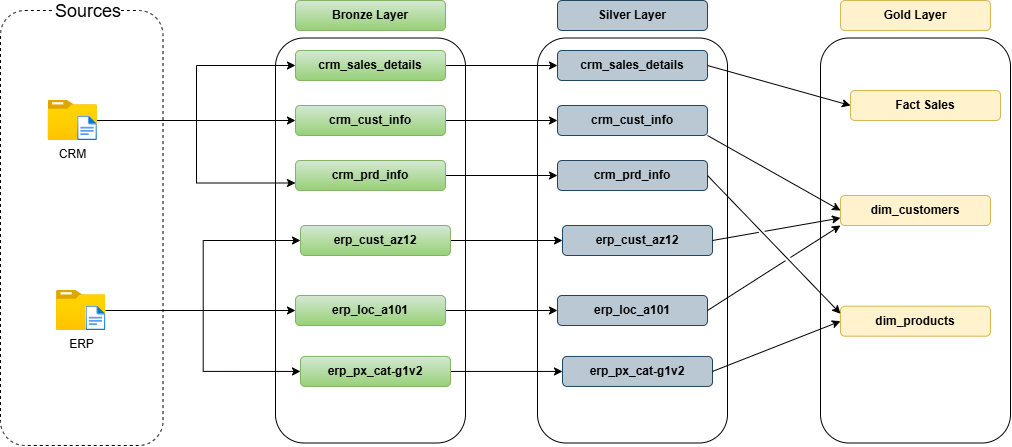

The diagram above was exported from draw.io. Its source (the exported page's mxGraphModel, read from the mxfile embedded in the PNG):
<mxGraphModel dx="1022" dy="564" grid="1" gridSize="10" guides="1" tooltips="1" connect="1" arrows="1" fold="1" page="1" pageScale="1" pageWidth="850" pageHeight="1100" math="0" shadow="0">
  <root>
    <mxCell id="0" />
    <mxCell id="1" parent="0" />
    <mxCell id="bwXpLHRYdBrUKw69unoM-1" parent="1" style="rounded=1;whiteSpace=wrap;html=1;fillColor=none;dashed=1;labelBackgroundColor=none;" value=" " vertex="1">
      <mxGeometry height="435" width="162.5" x="60" y="115" as="geometry" />
    </mxCell>
    <mxCell id="bwXpLHRYdBrUKw69unoM-2" edge="1" parent="1" source="bwXpLHRYdBrUKw69unoM-5" style="edgeStyle=orthogonalEdgeStyle;rounded=0;orthogonalLoop=1;jettySize=auto;html=1;entryX=0;entryY=0.75;entryDx=0;entryDy=0;" target="bwXpLHRYdBrUKw69unoM-20">
      <mxGeometry relative="1" as="geometry" />
    </mxCell>
    <mxCell id="bwXpLHRYdBrUKw69unoM-3" edge="1" parent="1" source="bwXpLHRYdBrUKw69unoM-5" style="edgeStyle=orthogonalEdgeStyle;rounded=0;orthogonalLoop=1;jettySize=auto;html=1;entryX=0;entryY=0.5;entryDx=0;entryDy=0;" target="bwXpLHRYdBrUKw69unoM-16">
      <mxGeometry relative="1" as="geometry" />
    </mxCell>
    <mxCell id="bwXpLHRYdBrUKw69unoM-4" edge="1" parent="1" source="bwXpLHRYdBrUKw69unoM-5" style="edgeStyle=orthogonalEdgeStyle;rounded=0;orthogonalLoop=1;jettySize=auto;html=1;entryX=0;entryY=0.5;entryDx=0;entryDy=0;" target="bwXpLHRYdBrUKw69unoM-18">
      <mxGeometry relative="1" as="geometry" />
    </mxCell>
    <mxCell id="bwXpLHRYdBrUKw69unoM-5" parent="1" style="image;aspect=fixed;html=1;points=[];align=center;fontSize=12;image=img/lib/azure2/general/Folder_Blank.svg;labelBackgroundColor=none;" value="CRM" vertex="1">
      <mxGeometry height="40" width="49.29" x="107.57" y="205" as="geometry" />
    </mxCell>
    <mxCell id="bwXpLHRYdBrUKw69unoM-6" parent="1" style="image;aspect=fixed;html=1;points=[];align=center;fontSize=14;image=img/lib/azure2/general/File.svg;labelBackgroundColor=none;" value="" vertex="1">
      <mxGeometry height="24.3" width="19.72" x="137.14" y="220.70000000000005" as="geometry" />
    </mxCell>
    <mxCell id="bwXpLHRYdBrUKw69unoM-7" edge="1" parent="1" source="bwXpLHRYdBrUKw69unoM-10" style="edgeStyle=orthogonalEdgeStyle;rounded=0;orthogonalLoop=1;jettySize=auto;html=1;entryX=0;entryY=0.5;entryDx=0;entryDy=0;" target="bwXpLHRYdBrUKw69unoM-22">
      <mxGeometry relative="1" as="geometry" />
    </mxCell>
    <mxCell id="bwXpLHRYdBrUKw69unoM-8" edge="1" parent="1" source="bwXpLHRYdBrUKw69unoM-10" style="edgeStyle=orthogonalEdgeStyle;rounded=0;orthogonalLoop=1;jettySize=auto;html=1;entryX=0;entryY=0.5;entryDx=0;entryDy=0;" target="bwXpLHRYdBrUKw69unoM-26">
      <mxGeometry relative="1" as="geometry" />
    </mxCell>
    <mxCell id="bwXpLHRYdBrUKw69unoM-9" edge="1" parent="1" source="bwXpLHRYdBrUKw69unoM-10" style="edgeStyle=orthogonalEdgeStyle;rounded=0;orthogonalLoop=1;jettySize=auto;html=1;entryX=0;entryY=0.5;entryDx=0;entryDy=0;" target="bwXpLHRYdBrUKw69unoM-24">
      <mxGeometry relative="1" as="geometry" />
    </mxCell>
    <mxCell id="bwXpLHRYdBrUKw69unoM-10" parent="1" style="image;aspect=fixed;html=1;points=[];align=center;fontSize=12;image=img/lib/azure2/general/Folder_Blank.svg;labelBackgroundColor=none;" value="ERP&lt;div&gt;&lt;br&gt;&lt;/div&gt;" vertex="1">
      <mxGeometry height="40" width="49.29" x="115.99000000000001" y="395" as="geometry" />
    </mxCell>
    <mxCell id="bwXpLHRYdBrUKw69unoM-11" parent="1" style="image;aspect=fixed;html=1;points=[];align=center;fontSize=14;image=img/lib/azure2/general/File.svg;labelBackgroundColor=none;" value="" vertex="1">
      <mxGeometry height="24.3" width="19.72" x="145.56" y="410.7" as="geometry" />
    </mxCell>
    <mxCell id="bwXpLHRYdBrUKw69unoM-12" parent="1" style="rounded=0;whiteSpace=wrap;html=1;labelBackgroundColor=default;" value="&lt;font style=&quot;font-size: 18px;&quot;&gt;Sources&lt;/font&gt;" vertex="1">
      <mxGeometry width="150" x="72.5" y="115" as="geometry" />
    </mxCell>
    <mxCell id="bwXpLHRYdBrUKw69unoM-13" parent="1" style="rounded=1;whiteSpace=wrap;html=1;labelBackgroundColor=none;fontStyle=1;fillColor=#d5e8d4;strokeColor=#82b366;gradientColor=#97d077;" value="Bronze&amp;nbsp;&lt;span style=&quot;background-color: transparent;&quot;&gt;Layer&lt;/span&gt;" vertex="1">
      <mxGeometry height="30" width="150" x="355" y="105" as="geometry" />
    </mxCell>
    <mxCell id="bwXpLHRYdBrUKw69unoM-14" parent="1" style="rounded=1;whiteSpace=wrap;html=1;labelBackgroundColor=none;perimeterSpacing=4;fillColor=none;glass=0;shadow=0;" value="" vertex="1">
      <mxGeometry height="405" width="190" x="335" y="142.5" as="geometry" />
    </mxCell>
    <mxCell id="bwXpLHRYdBrUKw69unoM-15" edge="1" parent="1" source="bwXpLHRYdBrUKw69unoM-16" style="edgeStyle=orthogonalEdgeStyle;rounded=0;orthogonalLoop=1;jettySize=auto;html=1;entryX=0;entryY=0.5;entryDx=0;entryDy=0;" target="bwXpLHRYdBrUKw69unoM-29">
      <mxGeometry relative="1" as="geometry" />
    </mxCell>
    <mxCell id="bwXpLHRYdBrUKw69unoM-16" parent="1" style="rounded=1;whiteSpace=wrap;html=1;labelBackgroundColor=none;fontStyle=1;fillColor=#d5e8d4;strokeColor=#82b366;gradientColor=#97d077;" value="crm_sales_details" vertex="1">
      <mxGeometry height="30" width="150" x="355" y="155" as="geometry" />
    </mxCell>
    <mxCell id="bwXpLHRYdBrUKw69unoM-17" edge="1" parent="1" source="bwXpLHRYdBrUKw69unoM-18" style="edgeStyle=orthogonalEdgeStyle;rounded=0;orthogonalLoop=1;jettySize=auto;html=1;" target="bwXpLHRYdBrUKw69unoM-30">
      <mxGeometry relative="1" as="geometry" />
    </mxCell>
    <mxCell id="bwXpLHRYdBrUKw69unoM-18" parent="1" style="rounded=1;whiteSpace=wrap;html=1;labelBackgroundColor=none;fontStyle=1;fillColor=#d5e8d4;strokeColor=#82b366;gradientColor=#97d077;" value="crm_cust_info" vertex="1">
      <mxGeometry height="30" width="150" x="355" y="210" as="geometry" />
    </mxCell>
    <mxCell id="bwXpLHRYdBrUKw69unoM-19" edge="1" parent="1" source="bwXpLHRYdBrUKw69unoM-20" style="edgeStyle=orthogonalEdgeStyle;rounded=0;orthogonalLoop=1;jettySize=auto;html=1;entryX=0;entryY=0.5;entryDx=0;entryDy=0;" target="bwXpLHRYdBrUKw69unoM-31">
      <mxGeometry relative="1" as="geometry" />
    </mxCell>
    <mxCell id="bwXpLHRYdBrUKw69unoM-20" parent="1" style="rounded=1;whiteSpace=wrap;html=1;labelBackgroundColor=none;fontStyle=1;fillColor=#d5e8d4;strokeColor=#82b366;gradientColor=#97d077;" value="crm_prd_info" vertex="1">
      <mxGeometry height="30" width="150" x="355" y="265" as="geometry" />
    </mxCell>
    <mxCell id="bwXpLHRYdBrUKw69unoM-21" edge="1" parent="1" source="bwXpLHRYdBrUKw69unoM-22" style="edgeStyle=orthogonalEdgeStyle;rounded=0;orthogonalLoop=1;jettySize=auto;html=1;" target="bwXpLHRYdBrUKw69unoM-32">
      <mxGeometry relative="1" as="geometry" />
    </mxCell>
    <mxCell id="bwXpLHRYdBrUKw69unoM-22" parent="1" style="rounded=1;whiteSpace=wrap;html=1;labelBackgroundColor=none;fontStyle=1;fillColor=#d5e8d4;strokeColor=#82b366;gradientColor=#97d077;" value="erp_loc_a101" vertex="1">
      <mxGeometry height="30" width="150" x="355" y="400.00000000000006" as="geometry" />
    </mxCell>
    <mxCell id="bwXpLHRYdBrUKw69unoM-23" edge="1" parent="1" source="bwXpLHRYdBrUKw69unoM-24" style="edgeStyle=orthogonalEdgeStyle;rounded=0;orthogonalLoop=1;jettySize=auto;html=1;entryX=0;entryY=0.5;entryDx=0;entryDy=0;" target="bwXpLHRYdBrUKw69unoM-33">
      <mxGeometry relative="1" as="geometry" />
    </mxCell>
    <mxCell id="bwXpLHRYdBrUKw69unoM-24" parent="1" style="rounded=1;whiteSpace=wrap;html=1;labelBackgroundColor=none;fontStyle=1;fillColor=#d5e8d4;strokeColor=#82b366;gradientColor=#97d077;" value="erp_cust_az12" vertex="1">
      <mxGeometry height="30" width="150" x="360" y="330" as="geometry" />
    </mxCell>
    <mxCell id="bwXpLHRYdBrUKw69unoM-25" edge="1" parent="1" source="bwXpLHRYdBrUKw69unoM-26" style="edgeStyle=orthogonalEdgeStyle;rounded=0;orthogonalLoop=1;jettySize=auto;html=1;" target="bwXpLHRYdBrUKw69unoM-34">
      <mxGeometry relative="1" as="geometry" />
    </mxCell>
    <mxCell id="bwXpLHRYdBrUKw69unoM-26" parent="1" style="rounded=1;whiteSpace=wrap;html=1;labelBackgroundColor=none;fontStyle=1;fillColor=#d5e8d4;strokeColor=#82b366;gradientColor=#97d077;" value="erp_px_cat-g1v2" vertex="1">
      <mxGeometry height="30" width="150" x="360" y="460.94000000000005" as="geometry" />
    </mxCell>
    <mxCell id="bwXpLHRYdBrUKw69unoM-27" parent="1" style="rounded=1;whiteSpace=wrap;html=1;labelBackgroundColor=none;fontStyle=1;fillColor=#bac8d3;strokeColor=#23445d;" value="Silver&amp;nbsp;&lt;span style=&quot;background-color: transparent;&quot;&gt;Layer&lt;/span&gt;" vertex="1">
      <mxGeometry height="30" width="150" x="617" y="105" as="geometry" />
    </mxCell>
    <mxCell id="bwXpLHRYdBrUKw69unoM-28" parent="1" style="rounded=1;whiteSpace=wrap;html=1;labelBackgroundColor=none;perimeterSpacing=4;fillColor=none;glass=0;shadow=0;" value=" " vertex="1">
      <mxGeometry height="405" width="190" x="597" y="142.5" as="geometry" />
    </mxCell>
    <mxCell id="bwXpLHRYdBrUKw69unoM-29" parent="1" style="rounded=1;whiteSpace=wrap;html=1;labelBackgroundColor=none;fontStyle=1;fillColor=#bac8d3;strokeColor=#23445d;" value="crm_sales_details" vertex="1">
      <mxGeometry height="30" width="150" x="617" y="155" as="geometry" />
    </mxCell>
    <mxCell id="bwXpLHRYdBrUKw69unoM-30" parent="1" style="rounded=1;whiteSpace=wrap;html=1;labelBackgroundColor=none;fontStyle=1;fillColor=#bac8d3;strokeColor=#23445d;" value="crm_cust_info" vertex="1">
      <mxGeometry height="30" width="150" x="617" y="210" as="geometry" />
    </mxCell>
    <mxCell id="bwXpLHRYdBrUKw69unoM-31" parent="1" style="rounded=1;whiteSpace=wrap;html=1;labelBackgroundColor=none;fontStyle=1;fillColor=#bac8d3;strokeColor=#23445d;" value="crm_prd_info" vertex="1">
      <mxGeometry height="30" width="150" x="617" y="265" as="geometry" />
    </mxCell>
    <mxCell id="bwXpLHRYdBrUKw69unoM-32" parent="1" style="rounded=1;whiteSpace=wrap;html=1;labelBackgroundColor=none;fontStyle=1;fillColor=#bac8d3;strokeColor=#23445d;" value="erp_loc_a101" vertex="1">
      <mxGeometry height="30" width="150" x="617" y="400.00000000000006" as="geometry" />
    </mxCell>
    <mxCell id="bwXpLHRYdBrUKw69unoM-33" parent="1" style="rounded=1;whiteSpace=wrap;html=1;labelBackgroundColor=none;fontStyle=1;fillColor=#bac8d3;strokeColor=#23445d;" value="erp_cust_az12" vertex="1">
      <mxGeometry height="30" width="150" x="622" y="330" as="geometry" />
    </mxCell>
    <mxCell id="bwXpLHRYdBrUKw69unoM-34" parent="1" style="rounded=1;whiteSpace=wrap;html=1;labelBackgroundColor=none;fontStyle=1;fillColor=#bac8d3;strokeColor=#23445d;" value="erp_px_cat-g1v2" vertex="1">
      <mxGeometry height="30" width="150" x="622" y="460.94000000000005" as="geometry" />
    </mxCell>
    <mxCell id="bwXpLHRYdBrUKw69unoM-35" parent="1" style="rounded=1;whiteSpace=wrap;html=1;labelBackgroundColor=none;fontStyle=1;fillColor=#fff2cc;strokeColor=#d6b656;gradientDirection=north;" value="Gold Layer" vertex="1">
      <mxGeometry height="30" width="150" x="900" y="105" as="geometry" />
    </mxCell>
    <mxCell id="bwXpLHRYdBrUKw69unoM-36" parent="1" style="rounded=1;whiteSpace=wrap;html=1;labelBackgroundColor=none;perimeterSpacing=4;fillColor=none;glass=0;shadow=0;strokeColor=light-dark(#000000,#E6FFFD);" value="" vertex="1">
      <mxGeometry height="405" width="190" x="880" y="142.5" as="geometry" />
    </mxCell>
    <mxCell id="bwXpLHRYdBrUKw69unoM-37" parent="1" style="rounded=1;whiteSpace=wrap;html=1;labelBackgroundColor=none;fontStyle=1;fillColor=#fff2cc;strokeColor=#d6b656;gradientDirection=north;" value="Fact Sales" vertex="1">
      <mxGeometry height="30" width="150" x="910" y="195" as="geometry" />
    </mxCell>
    <mxCell id="bwXpLHRYdBrUKw69unoM-38" parent="1" style="rounded=1;whiteSpace=wrap;html=1;labelBackgroundColor=none;fontStyle=1;fillColor=#fff2cc;strokeColor=#d6b656;gradientDirection=north;" value="dim_customers" vertex="1">
      <mxGeometry height="30" width="150" x="900" y="300" as="geometry" />
    </mxCell>
    <mxCell id="bwXpLHRYdBrUKw69unoM-39" parent="1" style="rounded=1;whiteSpace=wrap;html=1;labelBackgroundColor=none;fontStyle=1;fillColor=#fff2cc;strokeColor=#d6b656;gradientDirection=north;" value="dim_products" vertex="1">
      <mxGeometry height="30" width="150" x="900" y="410.7" as="geometry" />
    </mxCell>
    <mxCell id="bwXpLHRYdBrUKw69unoM-40" edge="1" parent="1" source="bwXpLHRYdBrUKw69unoM-30" style="endArrow=classic;html=1;rounded=0;exitX=1;exitY=1;exitDx=0;exitDy=0;entryX=0;entryY=0.5;entryDx=0;entryDy=0;jumpStyle=gap;" target="bwXpLHRYdBrUKw69unoM-38" value="">
      <mxGeometry height="50" relative="1" width="50" as="geometry">
        <mxPoint x="810" y="395" as="sourcePoint" />
        <mxPoint x="860" y="345" as="targetPoint" />
      </mxGeometry>
    </mxCell>
    <mxCell id="bwXpLHRYdBrUKw69unoM-41" edge="1" parent="1" source="bwXpLHRYdBrUKw69unoM-29" style="endArrow=classic;html=1;rounded=0;exitX=1;exitY=0.5;exitDx=0;exitDy=0;entryX=0;entryY=0.5;entryDx=0;entryDy=0;" target="bwXpLHRYdBrUKw69unoM-37" value="">
      <mxGeometry height="50" relative="1" width="50" as="geometry">
        <mxPoint x="830" y="165" as="sourcePoint" />
        <mxPoint x="963" y="240" as="targetPoint" />
      </mxGeometry>
    </mxCell>
    <mxCell id="bwXpLHRYdBrUKw69unoM-42" edge="1" parent="1" source="bwXpLHRYdBrUKw69unoM-31" style="endArrow=classic;html=1;rounded=0;exitX=1;exitY=0.5;exitDx=0;exitDy=0;entryX=0;entryY=0.25;entryDx=0;entryDy=0;jumpStyle=gap;" target="bwXpLHRYdBrUKw69unoM-39" value="">
      <mxGeometry height="50" relative="1" width="50" as="geometry">
        <mxPoint x="830" y="385" as="sourcePoint" />
        <mxPoint x="963" y="460" as="targetPoint" />
      </mxGeometry>
    </mxCell>
    <mxCell id="bwXpLHRYdBrUKw69unoM-43" edge="1" parent="1" source="bwXpLHRYdBrUKw69unoM-33" style="endArrow=classic;html=1;rounded=0;exitX=1;exitY=0.5;exitDx=0;exitDy=0;entryX=0;entryY=0.75;entryDx=0;entryDy=0;jumpStyle=gap;" target="bwXpLHRYdBrUKw69unoM-38" value="">
      <mxGeometry height="50" relative="1" width="50" as="geometry">
        <mxPoint x="820" y="395" as="sourcePoint" />
        <mxPoint x="953" y="470" as="targetPoint" />
      </mxGeometry>
    </mxCell>
    <mxCell id="bwXpLHRYdBrUKw69unoM-44" edge="1" parent="1" source="bwXpLHRYdBrUKw69unoM-32" style="endArrow=classic;html=1;rounded=0;exitX=1;exitY=0.5;exitDx=0;exitDy=0;entryX=0;entryY=1;entryDx=0;entryDy=0;jumpStyle=gap;" target="bwXpLHRYdBrUKw69unoM-38" value="">
      <mxGeometry height="50" relative="1" width="50" as="geometry">
        <mxPoint x="830" y="465" as="sourcePoint" />
        <mxPoint x="963" y="540" as="targetPoint" />
      </mxGeometry>
    </mxCell>
    <mxCell id="bwXpLHRYdBrUKw69unoM-45" edge="1" parent="1" source="bwXpLHRYdBrUKw69unoM-34" style="endArrow=classic;html=1;rounded=0;exitX=1;exitY=0.5;exitDx=0;exitDy=0;entryX=0;entryY=0.5;entryDx=0;entryDy=0;jumpStyle=gap;" target="bwXpLHRYdBrUKw69unoM-39" value="">
      <mxGeometry height="50" relative="1" width="50" as="geometry">
        <mxPoint x="940" y="485" as="sourcePoint" />
        <mxPoint x="1073" y="560" as="targetPoint" />
      </mxGeometry>
    </mxCell>
  </root>
</mxGraphModel>